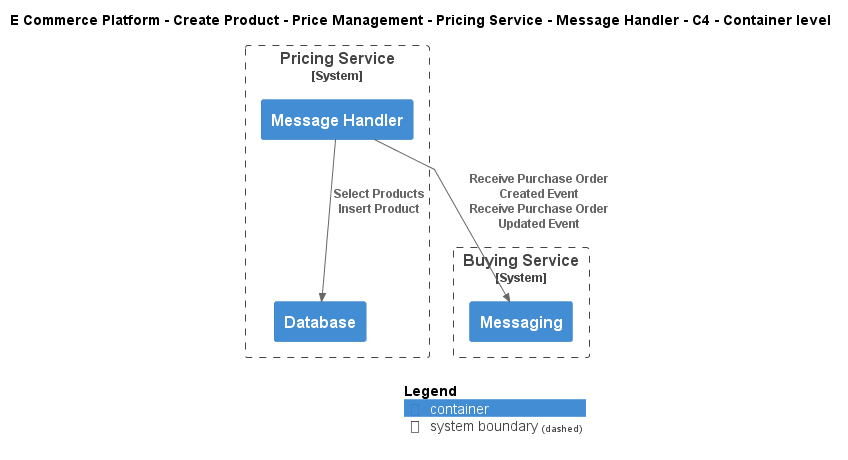

The diagram above was rendered by PlantUML. Its source (embedded in the PNG):
@startuml
!include ..\..\..\..\..\..\..\.c4s\C4_Container.puml

AddElementTag("c4interflow:lifecycle:new", $bgColor=green, $fontColor=#ffffff, $borderColor=green, $shadowing="False")
AddElementTag("c4interflow:lifecycle:changed", $bgColor=orange, $fontColor=#ffffff, $borderColor=orange, $shadowing="False")
AddElementTag("c4interflow:lifecycle:removed", $bgColor=red, $fontColor=#ffffff, $borderColor=red, $shadowing="False")

AddRelTag("c4interflow:lifecycle:new", $textColor=green, $lineColor=green)
AddRelTag("c4interflow:lifecycle:changed", $textColor=orange, $lineColor=orange)
AddRelTag("c4interflow:lifecycle:removed", $textColor=red, $lineColor=red)

SHOW_PERSON_PORTRAIT()
LAYOUT_TOP_DOWN()

skinparam linetype polyline

title E Commerce Platform - Create Product - Price Management - Pricing Service - Message Handler - C4 - Container level


System_Boundary(ECommercePlatform.CreateProduct.PriceManagement.SoftwareSystems.PricingService, "Pricing Service") {
    Container(ECommercePlatform.CreateProduct.PriceManagement.SoftwareSystems.PricingService.Containers.MessageHandler, "Message Handler", "", "")
    Container(ECommercePlatform.CreateProduct.PriceManagement.SoftwareSystems.PricingService.Containers.Database, "Database", "", "")
}

System_Boundary(ECommercePlatform.CreateProduct.BuyingAndMerchandising.SoftwareSystems.BuyingService, "Buying Service") {
    Container(ECommercePlatform.CreateProduct.BuyingAndMerchandising.SoftwareSystems.BuyingService.Containers.Messaging, "Messaging", "", "")
}

Rel(ECommercePlatform.CreateProduct.PriceManagement.SoftwareSystems.PricingService.Containers.MessageHandler, ECommercePlatform.CreateProduct.BuyingAndMerchandising.SoftwareSystems.BuyingService.Containers.Messaging, "Receive Purchase Order Created Event\nReceive Purchase Order Updated Event")
Rel(ECommercePlatform.CreateProduct.PriceManagement.SoftwareSystems.PricingService.Containers.MessageHandler, ECommercePlatform.CreateProduct.PriceManagement.SoftwareSystems.PricingService.Containers.Database, "Select Products\nInsert Product")


SHOW_LEGEND()
@enduml